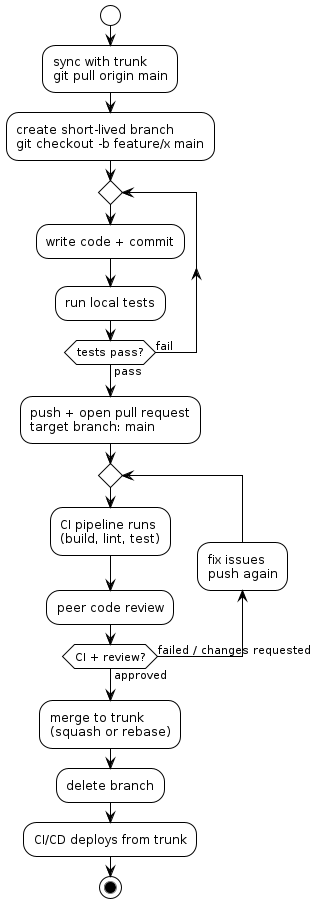

The diagram above was rendered by PlantUML. Its source (embedded in the PNG):
@startuml
!theme plain

start

:sync with trunk\ngit pull origin main;

:create short-lived branch\ngit checkout -b feature/x main;

repeat
  :write code + commit;
  :run local tests;
repeat while (tests pass?) is (fail) not (pass)

:push + open pull request\ntarget branch: main;

repeat
  :CI pipeline runs\n(build, lint, test);
  :peer code review;
  backward:fix issues\npush again;
repeat while (CI + review?) is (failed / changes requested) not (approved)

:merge to trunk\n(squash or rebase);
:delete branch;
:CI/CD deploys from trunk;
stop

@enduml